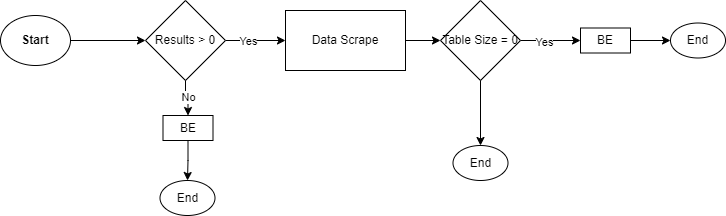

The diagram above was exported from draw.io. Its source (the exported page's mxGraphModel, read from the mxfile embedded in the PNG):
<mxGraphModel dx="880" dy="478" grid="1" gridSize="10" guides="1" tooltips="1" connect="1" arrows="1" fold="1" page="1" pageScale="1" pageWidth="850" pageHeight="1100" math="0" shadow="0">
  <root>
    <mxCell id="0" />
    <mxCell id="1" parent="0" />
    <mxCell id="LxW2QYzjxZ3ZPTNwj1tC-3" value="" style="edgeStyle=orthogonalEdgeStyle;rounded=0;orthogonalLoop=1;jettySize=auto;html=1;" parent="1" source="LxW2QYzjxZ3ZPTNwj1tC-1" target="LxW2QYzjxZ3ZPTNwj1tC-2" edge="1">
      <mxGeometry relative="1" as="geometry" />
    </mxCell>
    <mxCell id="LxW2QYzjxZ3ZPTNwj1tC-1" value="&lt;b&gt;Start&lt;/b&gt;" style="ellipse;whiteSpace=wrap;html=1;" parent="1" vertex="1">
      <mxGeometry y="110" width="70" height="50" as="geometry" />
    </mxCell>
    <mxCell id="LxW2QYzjxZ3ZPTNwj1tC-5" value="" style="edgeStyle=orthogonalEdgeStyle;rounded=0;orthogonalLoop=1;jettySize=auto;html=1;" parent="1" source="LxW2QYzjxZ3ZPTNwj1tC-2" target="LxW2QYzjxZ3ZPTNwj1tC-4" edge="1">
      <mxGeometry relative="1" as="geometry" />
    </mxCell>
    <mxCell id="LxW2QYzjxZ3ZPTNwj1tC-6" value="Yes" style="edgeLabel;html=1;align=center;verticalAlign=middle;resizable=0;points=[];" parent="LxW2QYzjxZ3ZPTNwj1tC-5" connectable="0" vertex="1">
      <mxGeometry x="-0.2667" relative="1" as="geometry">
        <mxPoint as="offset" />
      </mxGeometry>
    </mxCell>
    <mxCell id="LxW2QYzjxZ3ZPTNwj1tC-8" value="" style="edgeStyle=orthogonalEdgeStyle;rounded=0;orthogonalLoop=1;jettySize=auto;html=1;" parent="1" source="LxW2QYzjxZ3ZPTNwj1tC-20" target="LxW2QYzjxZ3ZPTNwj1tC-10" edge="1">
      <mxGeometry relative="1" as="geometry">
        <mxPoint x="185" y="265" as="targetPoint" />
      </mxGeometry>
    </mxCell>
    <mxCell id="LxW2QYzjxZ3ZPTNwj1tC-2" value="Results &amp;gt; 0" style="rhombus;whiteSpace=wrap;html=1;" parent="1" vertex="1">
      <mxGeometry x="145" y="95" width="80" height="80" as="geometry" />
    </mxCell>
    <mxCell id="LxW2QYzjxZ3ZPTNwj1tC-12" value="" style="edgeStyle=orthogonalEdgeStyle;rounded=0;orthogonalLoop=1;jettySize=auto;html=1;" parent="1" source="LxW2QYzjxZ3ZPTNwj1tC-4" target="LxW2QYzjxZ3ZPTNwj1tC-11" edge="1">
      <mxGeometry relative="1" as="geometry" />
    </mxCell>
    <mxCell id="LxW2QYzjxZ3ZPTNwj1tC-4" value="Data Scrape" style="whiteSpace=wrap;html=1;" parent="1" vertex="1">
      <mxGeometry x="285" y="105" width="120" height="60" as="geometry" />
    </mxCell>
    <mxCell id="LxW2QYzjxZ3ZPTNwj1tC-10" value="End" style="ellipse;whiteSpace=wrap;html=1;" parent="1" vertex="1">
      <mxGeometry x="159.5" y="275" width="55" height="35" as="geometry" />
    </mxCell>
    <mxCell id="LxW2QYzjxZ3ZPTNwj1tC-19" value="" style="edgeStyle=orthogonalEdgeStyle;rounded=0;orthogonalLoop=1;jettySize=auto;html=1;" parent="1" source="LxW2QYzjxZ3ZPTNwj1tC-11" target="LxW2QYzjxZ3ZPTNwj1tC-18" edge="1">
      <mxGeometry relative="1" as="geometry" />
    </mxCell>
    <mxCell id="X3nVVWdA4BK3SNHOkZiO-1" value="Yes" style="edgeLabel;html=1;align=center;verticalAlign=middle;resizable=0;points=[];" vertex="1" connectable="0" parent="LxW2QYzjxZ3ZPTNwj1tC-19">
      <mxGeometry x="-0.2333" y="-1" relative="1" as="geometry">
        <mxPoint as="offset" />
      </mxGeometry>
    </mxCell>
    <mxCell id="LxW2QYzjxZ3ZPTNwj1tC-11" value="Table Size = 0" style="rhombus;whiteSpace=wrap;html=1;" parent="1" vertex="1">
      <mxGeometry x="440" y="95" width="80" height="80" as="geometry" />
    </mxCell>
    <mxCell id="LxW2QYzjxZ3ZPTNwj1tC-16" value="" style="edgeStyle=orthogonalEdgeStyle;rounded=0;orthogonalLoop=1;jettySize=auto;html=1;" parent="1" source="LxW2QYzjxZ3ZPTNwj1tC-11" target="LxW2QYzjxZ3ZPTNwj1tC-15" edge="1">
      <mxGeometry relative="1" as="geometry">
        <mxPoint x="520" y="135" as="sourcePoint" />
        <mxPoint x="580" y="135" as="targetPoint" />
      </mxGeometry>
    </mxCell>
    <mxCell id="LxW2QYzjxZ3ZPTNwj1tC-15" value="End" style="ellipse;whiteSpace=wrap;html=1;" parent="1" vertex="1">
      <mxGeometry x="452.5" y="240" width="55" height="35" as="geometry" />
    </mxCell>
    <mxCell id="LxW2QYzjxZ3ZPTNwj1tC-24" value="" style="edgeStyle=orthogonalEdgeStyle;rounded=0;orthogonalLoop=1;jettySize=auto;html=1;" parent="1" source="LxW2QYzjxZ3ZPTNwj1tC-18" target="LxW2QYzjxZ3ZPTNwj1tC-23" edge="1">
      <mxGeometry relative="1" as="geometry" />
    </mxCell>
    <mxCell id="LxW2QYzjxZ3ZPTNwj1tC-18" value="BE" style="whiteSpace=wrap;html=1;" parent="1" vertex="1">
      <mxGeometry x="580" y="122.5" width="50" height="25" as="geometry" />
    </mxCell>
    <mxCell id="LxW2QYzjxZ3ZPTNwj1tC-21" value="" style="edgeStyle=orthogonalEdgeStyle;rounded=0;orthogonalLoop=1;jettySize=auto;html=1;" parent="1" source="LxW2QYzjxZ3ZPTNwj1tC-2" target="LxW2QYzjxZ3ZPTNwj1tC-20" edge="1">
      <mxGeometry relative="1" as="geometry">
        <mxPoint x="185" y="175" as="sourcePoint" />
        <mxPoint x="185" y="250" as="targetPoint" />
      </mxGeometry>
    </mxCell>
    <mxCell id="LxW2QYzjxZ3ZPTNwj1tC-22" value="No" style="edgeLabel;html=1;align=center;verticalAlign=middle;resizable=0;points=[];" parent="LxW2QYzjxZ3ZPTNwj1tC-21" connectable="0" vertex="1">
      <mxGeometry x="-0.1556" y="2" relative="1" as="geometry">
        <mxPoint as="offset" />
      </mxGeometry>
    </mxCell>
    <mxCell id="LxW2QYzjxZ3ZPTNwj1tC-20" value="BE" style="whiteSpace=wrap;html=1;" parent="1" vertex="1">
      <mxGeometry x="162.5" y="210" width="50" height="25" as="geometry" />
    </mxCell>
    <mxCell id="LxW2QYzjxZ3ZPTNwj1tC-23" value="End" style="ellipse;whiteSpace=wrap;html=1;" parent="1" vertex="1">
      <mxGeometry x="670" y="117.5" width="55" height="35" as="geometry" />
    </mxCell>
  </root>
</mxGraphModel>